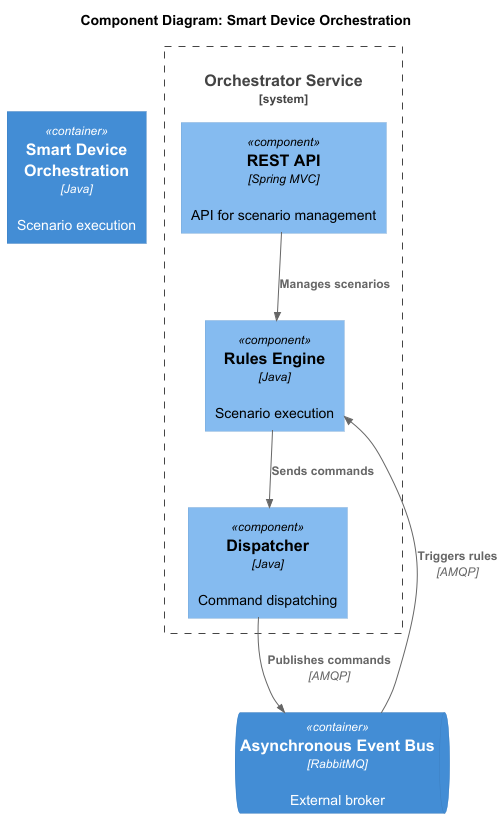

The diagram above was rendered by PlantUML. Its source (embedded in the PNG):
@startuml
!include ../C4_Component.puml

title Component Diagram: Smart Device Orchestration

Container(orchestrator_service, "Smart Device Orchestration", "Java", "Scenario execution")

System_Boundary(orchestrator_boundary, "Orchestrator Service") {
    Component(api, "REST API", "Spring MVC", "API for scenario management")
    Component(engine, "Rules Engine", "Java", "Scenario execution")
    Component(dispatcher, "Dispatcher", "Java", "Command dispatching")
}

ContainerQueue(message_broker, "Asynchronous Event Bus", "RabbitMQ", "External broker")

Rel(api, engine, "Manages scenarios", "")
Rel(engine, dispatcher, "Sends commands", "")

Rel(message_broker, engine, "Triggers rules", "AMQP")
Rel(dispatcher, message_broker, "Publishes commands", "AMQP")
@enduml